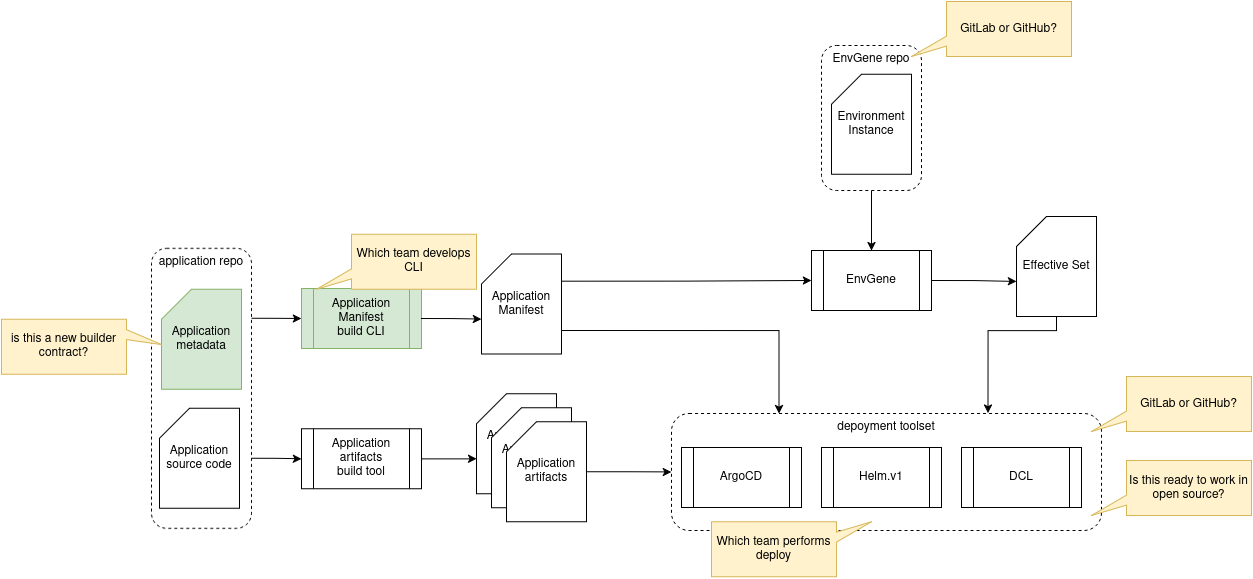

The diagram above was exported from draw.io. Its source (the exported page's mxGraphModel, read from the mxfile embedded in the PNG):
<mxGraphModel dx="1311" dy="791" grid="0" gridSize="10" guides="1" tooltips="1" connect="1" arrows="1" fold="1" page="0" pageScale="1" pageWidth="850" pageHeight="1100" math="0" shadow="0">
  <root>
    <mxCell id="0" />
    <mxCell id="1" parent="0" />
    <mxCell id="n-3lfQk7gEMrbmReGNk--1" style="edgeStyle=orthogonalEdgeStyle;rounded=0;orthogonalLoop=1;jettySize=auto;html=1;exitX=1;exitY=0.25;exitDx=0;exitDy=0;" edge="1" parent="1" source="n-3lfQk7gEMrbmReGNk--3" target="n-3lfQk7gEMrbmReGNk--6">
      <mxGeometry relative="1" as="geometry" />
    </mxCell>
    <mxCell id="n-3lfQk7gEMrbmReGNk--2" style="edgeStyle=orthogonalEdgeStyle;rounded=0;orthogonalLoop=1;jettySize=auto;html=1;exitX=1;exitY=0.75;exitDx=0;exitDy=0;entryX=0;entryY=0.5;entryDx=0;entryDy=0;" edge="1" parent="1" source="n-3lfQk7gEMrbmReGNk--3" target="n-3lfQk7gEMrbmReGNk--13">
      <mxGeometry relative="1" as="geometry" />
    </mxCell>
    <mxCell id="n-3lfQk7gEMrbmReGNk--3" value="application repo" style="rounded=1;whiteSpace=wrap;html=1;verticalAlign=top;dashed=1;" vertex="1" parent="1">
      <mxGeometry x="252" y="623.87" width="100" height="280" as="geometry" />
    </mxCell>
    <mxCell id="n-3lfQk7gEMrbmReGNk--4" value="Application metadata" style="shape=card;whiteSpace=wrap;html=1;fillColor=#d5e8d4;strokeColor=#82b366;" vertex="1" parent="1">
      <mxGeometry x="262" y="664.87" width="80" height="100" as="geometry" />
    </mxCell>
    <mxCell id="n-3lfQk7gEMrbmReGNk--5" value="Application source code" style="shape=card;whiteSpace=wrap;html=1;" vertex="1" parent="1">
      <mxGeometry x="260" y="783.87" width="80" height="100" as="geometry" />
    </mxCell>
    <mxCell id="n-3lfQk7gEMrbmReGNk--6" value="&lt;div&gt;Application Manifest&lt;/div&gt;&lt;div&gt;build CLI&lt;/div&gt;" style="shape=process;whiteSpace=wrap;html=1;backgroundOutline=1;fillColor=#d5e8d4;strokeColor=#82b366;" vertex="1" parent="1">
      <mxGeometry x="402" y="664" width="120" height="60" as="geometry" />
    </mxCell>
    <mxCell id="n-3lfQk7gEMrbmReGNk--7" style="edgeStyle=orthogonalEdgeStyle;rounded=0;orthogonalLoop=1;jettySize=auto;html=1;exitX=0.976;exitY=0.272;exitDx=0;exitDy=0;exitPerimeter=0;entryX=0;entryY=0.5;entryDx=0;entryDy=0;" edge="1" parent="1" source="n-3lfQk7gEMrbmReGNk--8" target="n-3lfQk7gEMrbmReGNk--11">
      <mxGeometry relative="1" as="geometry" />
    </mxCell>
    <mxCell id="n-3lfQk7gEMrbmReGNk--8" value="Application Manifest" style="shape=card;whiteSpace=wrap;html=1;" vertex="1" parent="1">
      <mxGeometry x="582" y="629.5" width="80" height="100" as="geometry" />
    </mxCell>
    <mxCell id="n-3lfQk7gEMrbmReGNk--9" style="edgeStyle=orthogonalEdgeStyle;rounded=0;orthogonalLoop=1;jettySize=auto;html=1;exitX=1;exitY=0.5;exitDx=0;exitDy=0;entryX=0;entryY=0;entryDx=0;entryDy=65;entryPerimeter=0;" edge="1" parent="1" source="n-3lfQk7gEMrbmReGNk--6" target="n-3lfQk7gEMrbmReGNk--8">
      <mxGeometry relative="1" as="geometry" />
    </mxCell>
    <mxCell id="n-3lfQk7gEMrbmReGNk--10" style="edgeStyle=orthogonalEdgeStyle;rounded=0;orthogonalLoop=1;jettySize=auto;html=1;exitX=1;exitY=0.5;exitDx=0;exitDy=0;entryX=0;entryY=0;entryDx=0;entryDy=65;entryPerimeter=0;" edge="1" parent="1" source="n-3lfQk7gEMrbmReGNk--11" target="n-3lfQk7gEMrbmReGNk--17">
      <mxGeometry relative="1" as="geometry" />
    </mxCell>
    <mxCell id="n-3lfQk7gEMrbmReGNk--11" value="EnvGene" style="shape=process;whiteSpace=wrap;html=1;backgroundOutline=1;" vertex="1" parent="1">
      <mxGeometry x="912" y="626" width="120" height="60" as="geometry" />
    </mxCell>
    <mxCell id="n-3lfQk7gEMrbmReGNk--12" value="Application artifacts" style="shape=card;whiteSpace=wrap;html=1;" vertex="1" parent="1">
      <mxGeometry x="577" y="769.37" width="80" height="100" as="geometry" />
    </mxCell>
    <mxCell id="n-3lfQk7gEMrbmReGNk--13" value="&lt;div&gt;Application artifacts&lt;/div&gt;&lt;div&gt;build tool&lt;/div&gt;" style="shape=process;whiteSpace=wrap;html=1;backgroundOutline=1;" vertex="1" parent="1">
      <mxGeometry x="402" y="804.37" width="120" height="60" as="geometry" />
    </mxCell>
    <mxCell id="n-3lfQk7gEMrbmReGNk--14" value="Application artifacts" style="shape=card;whiteSpace=wrap;html=1;" vertex="1" parent="1">
      <mxGeometry x="592" y="783.37" width="80" height="100" as="geometry" />
    </mxCell>
    <mxCell id="n-3lfQk7gEMrbmReGNk--15" value="Application artifacts" style="shape=card;whiteSpace=wrap;html=1;" vertex="1" parent="1">
      <mxGeometry x="607" y="797.37" width="80" height="100" as="geometry" />
    </mxCell>
    <mxCell id="n-3lfQk7gEMrbmReGNk--16" style="edgeStyle=orthogonalEdgeStyle;rounded=0;orthogonalLoop=1;jettySize=auto;html=1;exitX=1;exitY=0.5;exitDx=0;exitDy=0;entryX=0;entryY=0;entryDx=0;entryDy=65;entryPerimeter=0;" edge="1" parent="1" source="n-3lfQk7gEMrbmReGNk--13" target="n-3lfQk7gEMrbmReGNk--12">
      <mxGeometry relative="1" as="geometry" />
    </mxCell>
    <mxCell id="n-3lfQk7gEMrbmReGNk--17" value="Effective Set" style="shape=card;whiteSpace=wrap;html=1;" vertex="1" parent="1">
      <mxGeometry x="1117" y="591.94" width="80" height="100" as="geometry" />
    </mxCell>
    <mxCell id="n-3lfQk7gEMrbmReGNk--18" style="edgeStyle=orthogonalEdgeStyle;rounded=0;orthogonalLoop=1;jettySize=auto;html=1;exitX=0.5;exitY=1;exitDx=0;exitDy=0;entryX=0.5;entryY=0;entryDx=0;entryDy=0;" edge="1" parent="1" source="n-3lfQk7gEMrbmReGNk--19" target="n-3lfQk7gEMrbmReGNk--11">
      <mxGeometry relative="1" as="geometry" />
    </mxCell>
    <mxCell id="n-3lfQk7gEMrbmReGNk--19" value="EnvGene repo" style="rounded=1;whiteSpace=wrap;html=1;verticalAlign=top;dashed=1;" vertex="1" parent="1">
      <mxGeometry x="922" y="421" width="100" height="145" as="geometry" />
    </mxCell>
    <mxCell id="n-3lfQk7gEMrbmReGNk--20" value="&lt;div&gt;Environment&lt;/div&gt;&lt;div&gt;Instance&lt;/div&gt;" style="shape=card;whiteSpace=wrap;html=1;" vertex="1" parent="1">
      <mxGeometry x="932" y="449.87" width="80" height="100" as="geometry" />
    </mxCell>
    <mxCell id="n-3lfQk7gEMrbmReGNk--21" value="&lt;div&gt;depoyment toolset&lt;/div&gt;&lt;div&gt;&lt;br&gt;&lt;/div&gt;" style="shape=label;whiteSpace=wrap;html=1;rounded=1;dashed=1;verticalAlign=top;" vertex="1" parent="1">
      <mxGeometry x="772" y="789" width="430" height="117" as="geometry" />
    </mxCell>
    <mxCell id="n-3lfQk7gEMrbmReGNk--22" style="edgeStyle=orthogonalEdgeStyle;rounded=0;orthogonalLoop=1;jettySize=auto;html=1;entryX=0.25;entryY=0;entryDx=0;entryDy=0;" edge="1" parent="1" target="n-3lfQk7gEMrbmReGNk--21">
      <mxGeometry relative="1" as="geometry">
        <mxPoint x="662" y="706" as="sourcePoint" />
        <Array as="points">
          <mxPoint x="662" y="706" />
          <mxPoint x="880" y="706" />
        </Array>
      </mxGeometry>
    </mxCell>
    <mxCell id="n-3lfQk7gEMrbmReGNk--23" style="edgeStyle=orthogonalEdgeStyle;rounded=0;orthogonalLoop=1;jettySize=auto;html=1;exitX=1;exitY=0.5;exitDx=0;exitDy=0;exitPerimeter=0;entryX=0;entryY=0.5;entryDx=0;entryDy=0;" edge="1" parent="1" source="n-3lfQk7gEMrbmReGNk--15" target="n-3lfQk7gEMrbmReGNk--21">
      <mxGeometry relative="1" as="geometry" />
    </mxCell>
    <mxCell id="n-3lfQk7gEMrbmReGNk--24" value="&lt;span lang=&quot;en&quot; class=&quot;HwtZe&quot;&gt;&lt;span class=&quot;jCAhz ChMk0b&quot;&gt;&lt;span class=&quot;ryNqvb&quot;&gt;is this a new builder contract?&lt;/span&gt;&lt;/span&gt;&lt;/span&gt;" style="shape=callout;whiteSpace=wrap;html=1;perimeter=calloutPerimeter;base=10;size=35;position=0.63;position2=0.54;direction=north;fillColor=#fff2cc;strokeColor=#d6b656;" vertex="1" parent="1">
      <mxGeometry x="102" y="694.87" width="160" height="55" as="geometry" />
    </mxCell>
    <mxCell id="n-3lfQk7gEMrbmReGNk--25" value="GitLab or GitHub?" style="shape=callout;whiteSpace=wrap;html=1;perimeter=calloutPerimeter;base=10;size=35;position=0.63;position2=1;direction=south;fillColor=#fff2cc;strokeColor=#d6b656;" vertex="1" parent="1">
      <mxGeometry x="1192" y="752" width="160" height="55" as="geometry" />
    </mxCell>
    <mxCell id="n-3lfQk7gEMrbmReGNk--26" value="GitLab or GitHub?" style="shape=callout;whiteSpace=wrap;html=1;perimeter=calloutPerimeter;base=10;size=35;position=0.63;position2=1;direction=south;fillColor=#fff2cc;strokeColor=#d6b656;" vertex="1" parent="1">
      <mxGeometry x="1012" y="377" width="160" height="55" as="geometry" />
    </mxCell>
    <mxCell id="n-3lfQk7gEMrbmReGNk--27" value="ArgoCD" style="shape=process;whiteSpace=wrap;html=1;backgroundOutline=1;" vertex="1" parent="1">
      <mxGeometry x="782" y="823" width="120" height="60" as="geometry" />
    </mxCell>
    <mxCell id="n-3lfQk7gEMrbmReGNk--28" value="Helm.v1" style="shape=process;whiteSpace=wrap;html=1;backgroundOutline=1;" vertex="1" parent="1">
      <mxGeometry x="922" y="823" width="120" height="60" as="geometry" />
    </mxCell>
    <mxCell id="n-3lfQk7gEMrbmReGNk--29" value="DCL" style="shape=process;whiteSpace=wrap;html=1;backgroundOutline=1;" vertex="1" parent="1">
      <mxGeometry x="1062" y="823" width="120" height="60" as="geometry" />
    </mxCell>
    <mxCell id="n-3lfQk7gEMrbmReGNk--30" style="edgeStyle=orthogonalEdgeStyle;rounded=0;orthogonalLoop=1;jettySize=auto;html=1;exitX=0.5;exitY=1;exitDx=0;exitDy=0;exitPerimeter=0;entryX=0.736;entryY=-0.003;entryDx=0;entryDy=0;entryPerimeter=0;" edge="1" parent="1" source="n-3lfQk7gEMrbmReGNk--17" target="n-3lfQk7gEMrbmReGNk--21">
      <mxGeometry relative="1" as="geometry">
        <Array as="points">
          <mxPoint x="1157" y="706" />
          <mxPoint x="1089" y="706" />
        </Array>
      </mxGeometry>
    </mxCell>
    <mxCell id="n-3lfQk7gEMrbmReGNk--31" value="&lt;span lang=&quot;en&quot; class=&quot;HwtZe&quot;&gt;&lt;span class=&quot;jCAhz ChMk0b&quot;&gt;&lt;span class=&quot;ryNqvb&quot;&gt;Is this ready to work in open source?&lt;/span&gt;&lt;/span&gt;&lt;/span&gt;" style="shape=callout;whiteSpace=wrap;html=1;perimeter=calloutPerimeter;base=10;size=35;position=0.63;position2=1;direction=south;fillColor=#fff2cc;strokeColor=#d6b656;" vertex="1" parent="1">
      <mxGeometry x="1192" y="836" width="160" height="55" as="geometry" />
    </mxCell>
    <mxCell id="n-3lfQk7gEMrbmReGNk--32" value="Which team performs deploy" style="shape=callout;whiteSpace=wrap;html=1;perimeter=calloutPerimeter;base=10;size=35;position=0.63;position2=1;direction=north;fillColor=#fff2cc;strokeColor=#d6b656;" vertex="1" parent="1">
      <mxGeometry x="812" y="897.37" width="160" height="55" as="geometry" />
    </mxCell>
    <mxCell id="n-3lfQk7gEMrbmReGNk--33" value="Which team develops CLI" style="shape=callout;whiteSpace=wrap;html=1;perimeter=calloutPerimeter;base=10;size=35;position=0.63;position2=1;direction=south;fillColor=#fff2cc;strokeColor=#d6b656;" vertex="1" parent="1">
      <mxGeometry x="417" y="609.87" width="160" height="55" as="geometry" />
    </mxCell>
  </root>
</mxGraphModel>